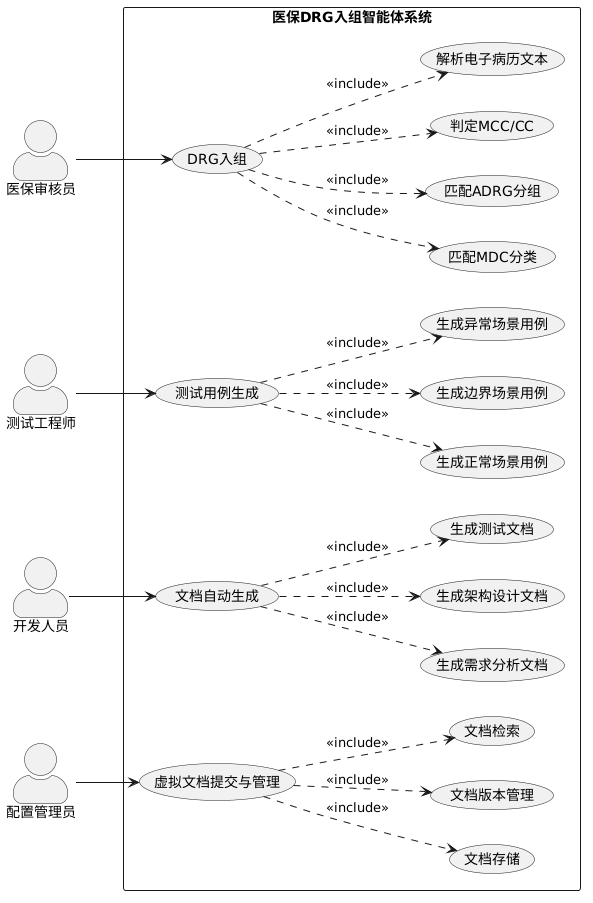

The diagram above was rendered by PlantUML. Its source (embedded in the PNG):
@startuml
left to right direction
skinparam packageStyle rectangle
skinparam actorStyle awesome

actor "医保审核员" as auditor
actor "测试工程师" as tester
actor "开发人员" as developer
actor "配置管理员" as config_mgr

rectangle "医保DRG入组智能体系统" {
  usecase "DRG入组" as drg
  usecase "文档自动生成" as doc_gen
  usecase "测试用例生成" as test_gen
  usecase "虚拟文档提交与管理" as vdoc
  
  usecase "解析电子病历文本" as parse_emr
  usecase "匹配MDC分类" as match_mdc
  usecase "匹配ADRG分组" as match_adrg
  usecase "判定MCC/CC" as judge_mcc
  usecase "生成正常场景用例" as normal_case
  usecase "生成边界场景用例" as boundary_case
  usecase "生成异常场景用例" as exception_case
  usecase "生成需求分析文档" as gen_req_doc
  usecase "生成架构设计文档" as gen_arch_doc
  usecase "生成测试文档" as gen_test_doc
  usecase "文档存储" as doc_store
  usecase "文档版本管理" as doc_version
  usecase "文档检索" as doc_search
}

auditor --> drg
tester --> test_gen
developer --> doc_gen
config_mgr --> vdoc

drg ..> parse_emr : <<include>>
drg ..> match_mdc : <<include>>
drg ..> match_adrg : <<include>>
drg ..> judge_mcc : <<include>>

test_gen ..> normal_case : <<include>>
test_gen ..> boundary_case : <<include>>
test_gen ..> exception_case : <<include>>

doc_gen ..> gen_req_doc : <<include>>
doc_gen ..> gen_arch_doc : <<include>>
doc_gen ..> gen_test_doc : <<include>>

vdoc ..> doc_store : <<include>>
vdoc ..> doc_version : <<include>>
vdoc ..> doc_search : <<include>>
@enduml